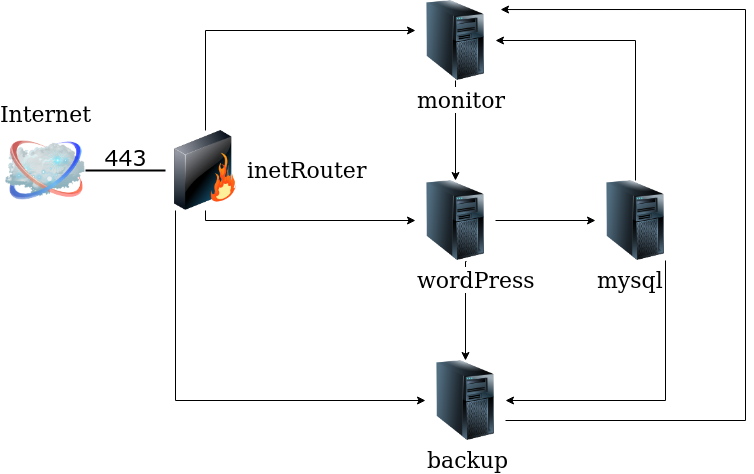

The diagram above was exported from draw.io. Its source (the exported page's mxGraphModel, read from the mxfile embedded in the PNG):
<mxGraphModel dx="1367" dy="764" grid="1" gridSize="10" guides="1" tooltips="1" connect="1" arrows="1" fold="1" page="1" pageScale="1" pageWidth="1100" pageHeight="850" background="none" math="0" shadow="0">
  <root>
    <mxCell id="0" />
    <mxCell id="1" parent="0" />
    <mxCell id="69ecfefc5c41e42c-2" value="Internet" style="image;html=1;labelBackgroundColor=#ffffff;image=img/lib/clip_art/networking/Cloud_128x128.png;rounded=1;shadow=0;comic=0;strokeWidth=2;fontSize=22;labelPosition=center;verticalLabelPosition=top;align=center;verticalAlign=bottom;" parent="1" vertex="1">
      <mxGeometry x="60" y="320" width="80" height="80" as="geometry" />
    </mxCell>
    <mxCell id="69ecfefc5c41e42c-19" value="&lt;div&gt;443&lt;/div&gt;&lt;div&gt;&lt;br&gt;&lt;/div&gt;" style="edgeStyle=none;rounded=0;html=1;labelBackgroundColor=none;endArrow=none;strokeWidth=2;fontFamily=Verdana;fontSize=22" parent="1" source="69ecfefc5c41e42c-3" target="69ecfefc5c41e42c-2" edge="1">
      <mxGeometry relative="1" as="geometry" />
    </mxCell>
    <mxCell id="lD1Oimh3KXmpzGW1WJT--14" style="edgeStyle=orthogonalEdgeStyle;rounded=0;orthogonalLoop=1;jettySize=auto;html=1;exitX=0.5;exitY=1;exitDx=0;exitDy=0;fontSize=22;" edge="1" parent="1" source="69ecfefc5c41e42c-3" target="lD1Oimh3KXmpzGW1WJT--1">
      <mxGeometry relative="1" as="geometry">
        <Array as="points">
          <mxPoint x="260" y="410" />
        </Array>
      </mxGeometry>
    </mxCell>
    <mxCell id="lD1Oimh3KXmpzGW1WJT--19" style="edgeStyle=orthogonalEdgeStyle;rounded=0;orthogonalLoop=1;jettySize=auto;html=1;fontSize=22;" edge="1" parent="1" source="69ecfefc5c41e42c-3" target="lD1Oimh3KXmpzGW1WJT--5">
      <mxGeometry relative="1" as="geometry">
        <Array as="points">
          <mxPoint x="230" y="590" />
        </Array>
      </mxGeometry>
    </mxCell>
    <object label="&lt;div&gt;inetRouter&lt;/div&gt;" id="69ecfefc5c41e42c-3">
      <mxCell style="image;html=1;labelBackgroundColor=#ffffff;image=img/lib/clip_art/networking/Firewall_128x128.png;rounded=1;shadow=0;comic=0;strokeWidth=2;fontSize=22;labelPosition=right;verticalLabelPosition=middle;align=left;verticalAlign=middle;" parent="1" vertex="1">
        <mxGeometry x="220" y="320" width="80" height="80" as="geometry" />
      </mxCell>
    </object>
    <mxCell id="lD1Oimh3KXmpzGW1WJT--9" style="edgeStyle=orthogonalEdgeStyle;rounded=0;orthogonalLoop=1;jettySize=auto;html=1;fontSize=22;" edge="1" parent="1" source="lD1Oimh3KXmpzGW1WJT--1" target="lD1Oimh3KXmpzGW1WJT--7">
      <mxGeometry relative="1" as="geometry" />
    </mxCell>
    <mxCell id="lD1Oimh3KXmpzGW1WJT--17" style="edgeStyle=orthogonalEdgeStyle;rounded=0;orthogonalLoop=1;jettySize=auto;html=1;exitX=0.638;exitY=1.013;exitDx=0;exitDy=0;fontSize=22;exitPerimeter=0;" edge="1" parent="1" source="lD1Oimh3KXmpzGW1WJT--1" target="lD1Oimh3KXmpzGW1WJT--5">
      <mxGeometry relative="1" as="geometry">
        <Array as="points">
          <mxPoint x="520" y="451" />
        </Array>
      </mxGeometry>
    </mxCell>
    <object label="&lt;div style=&quot;font-size: 22px&quot;&gt;&lt;font style=&quot;font-size: 22px&quot;&gt;wordPress&lt;/font&gt;&lt;/div&gt;" id="lD1Oimh3KXmpzGW1WJT--1">
      <mxCell style="image;html=1;image=img/lib/clip_art/computers/Server_Tower_128x128.png;align=left;" vertex="1" parent="1">
        <mxGeometry x="470" y="370" width="80" height="80" as="geometry" />
      </mxCell>
    </object>
    <mxCell id="lD1Oimh3KXmpzGW1WJT--25" style="edgeStyle=orthogonalEdgeStyle;rounded=0;orthogonalLoop=1;jettySize=auto;html=1;exitX=1;exitY=0.75;exitDx=0;exitDy=0;entryX=1.063;entryY=0.113;entryDx=0;entryDy=0;entryPerimeter=0;fontSize=22;strokeColor=default;" edge="1" parent="1" source="lD1Oimh3KXmpzGW1WJT--5" target="lD1Oimh3KXmpzGW1WJT--20">
      <mxGeometry relative="1" as="geometry">
        <Array as="points">
          <mxPoint x="800" y="610" />
          <mxPoint x="800" y="199" />
        </Array>
      </mxGeometry>
    </mxCell>
    <object label="&lt;div style=&quot;font-size: 22px&quot;&gt;backup&lt;/div&gt;" id="lD1Oimh3KXmpzGW1WJT--5">
      <mxCell style="image;html=1;image=img/lib/clip_art/computers/Server_Tower_128x128.png;align=left;" vertex="1" parent="1">
        <mxGeometry x="480" y="550" width="80" height="80" as="geometry" />
      </mxCell>
    </object>
    <mxCell id="lD1Oimh3KXmpzGW1WJT--18" style="edgeStyle=orthogonalEdgeStyle;rounded=0;orthogonalLoop=1;jettySize=auto;html=1;fontSize=22;" edge="1" parent="1" source="lD1Oimh3KXmpzGW1WJT--7" target="lD1Oimh3KXmpzGW1WJT--5">
      <mxGeometry relative="1" as="geometry">
        <Array as="points">
          <mxPoint x="720" y="590" />
        </Array>
      </mxGeometry>
    </mxCell>
    <object label="&lt;div style=&quot;font-size: 22px&quot;&gt;&lt;font style=&quot;font-size: 22px&quot;&gt;mysql&lt;/font&gt;&lt;/div&gt;" id="lD1Oimh3KXmpzGW1WJT--7">
      <mxCell style="image;html=1;image=img/lib/clip_art/computers/Server_Tower_128x128.png;align=left;" vertex="1" parent="1">
        <mxGeometry x="650" y="370" width="80" height="80" as="geometry" />
      </mxCell>
    </object>
    <mxCell id="lD1Oimh3KXmpzGW1WJT--21" style="edgeStyle=orthogonalEdgeStyle;rounded=0;orthogonalLoop=1;jettySize=auto;html=1;fontSize=22;" edge="1" parent="1" source="69ecfefc5c41e42c-3" target="lD1Oimh3KXmpzGW1WJT--20">
      <mxGeometry relative="1" as="geometry">
        <Array as="points">
          <mxPoint x="260" y="220" />
        </Array>
      </mxGeometry>
    </mxCell>
    <mxCell id="lD1Oimh3KXmpzGW1WJT--22" style="edgeStyle=orthogonalEdgeStyle;rounded=0;orthogonalLoop=1;jettySize=auto;html=1;fontSize=22;" edge="1" parent="1" source="lD1Oimh3KXmpzGW1WJT--20" target="lD1Oimh3KXmpzGW1WJT--1">
      <mxGeometry relative="1" as="geometry" />
    </mxCell>
    <mxCell id="lD1Oimh3KXmpzGW1WJT--23" style="edgeStyle=orthogonalEdgeStyle;rounded=0;orthogonalLoop=1;jettySize=auto;html=1;fontSize=22;" edge="1" parent="1" source="lD1Oimh3KXmpzGW1WJT--7" target="lD1Oimh3KXmpzGW1WJT--20">
      <mxGeometry relative="1" as="geometry">
        <Array as="points">
          <mxPoint x="690" y="230" />
        </Array>
      </mxGeometry>
    </mxCell>
    <object label="&lt;div style=&quot;font-size: 22px&quot;&gt;monitor&lt;/div&gt;" id="lD1Oimh3KXmpzGW1WJT--20">
      <mxCell style="image;html=1;image=img/lib/clip_art/computers/Server_Tower_128x128.png;align=left;" vertex="1" parent="1">
        <mxGeometry x="470" y="190" width="80" height="80" as="geometry" />
      </mxCell>
    </object>
  </root>
</mxGraphModel>